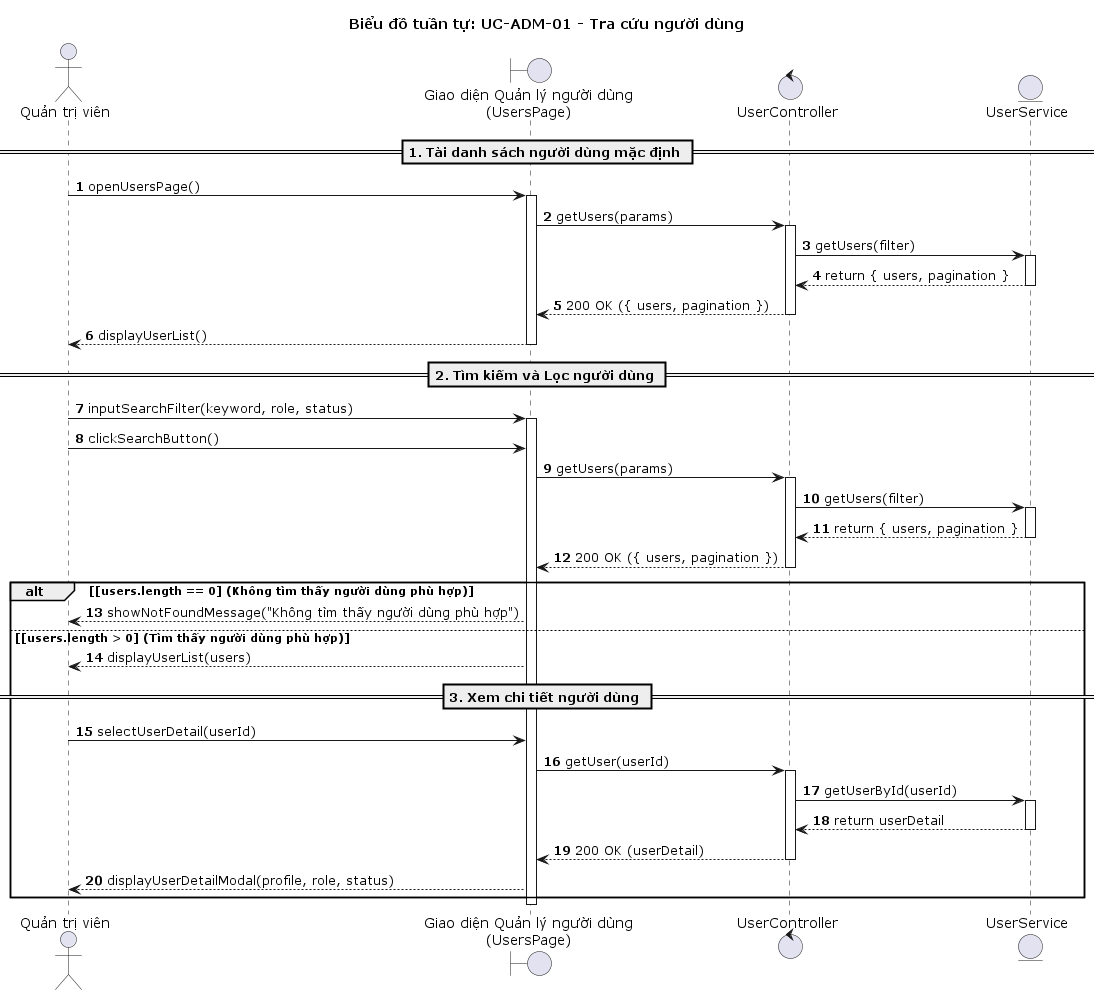

The diagram above was rendered by PlantUML. Its source (embedded in the PNG):
@startuml
title Biểu đồ tuần tự: UC-ADM-01 - Tra cứu người dùng

autonumber
actor "Quản trị viên" as QTV
boundary "Giao diện Quản lý người dùng\n(UsersPage)" as UI
control "UserController" as Controller
entity "UserService" as Service

== 1. Tải danh sách người dùng mặc định ==
QTV -> UI : openUsersPage()
activate UI
UI -> Controller : getUsers(params)
activate Controller
Controller -> Service : getUsers(filter)
activate Service
Service --> Controller : return { users, pagination }
deactivate Service
Controller --> UI : 200 OK ({ users, pagination })
deactivate Controller
UI --> QTV : displayUserList()
deactivate UI

== 2. Tìm kiếm và Lọc người dùng ==
QTV -> UI : inputSearchFilter(keyword, role, status)
activate UI
QTV -> UI : clickSearchButton()
UI -> Controller : getUsers(params)
activate Controller
Controller -> Service : getUsers(filter)
activate Service
Service --> Controller : return { users, pagination }
deactivate Service
Controller --> UI : 200 OK ({ users, pagination })
deactivate Controller

alt [users.length == 0] (Không tìm thấy người dùng phù hợp)
    UI --> QTV : showNotFoundMessage("Không tìm thấy người dùng phù hợp")
else [users.length > 0] (Tìm thấy người dùng phù hợp)
    UI --> QTV : displayUserList(users)

    == 3. Xem chi tiết người dùng ==
    QTV -> UI : selectUserDetail(userId)
    UI -> Controller : getUser(userId)
    activate Controller
    Controller -> Service : getUserById(userId)
    activate Service
    Service --> Controller : return userDetail
    deactivate Service
    Controller --> UI : 200 OK (userDetail)
    deactivate Controller
    UI --> QTV : displayUserDetailModal(profile, role, status)
end
deactivate UI

@enduml